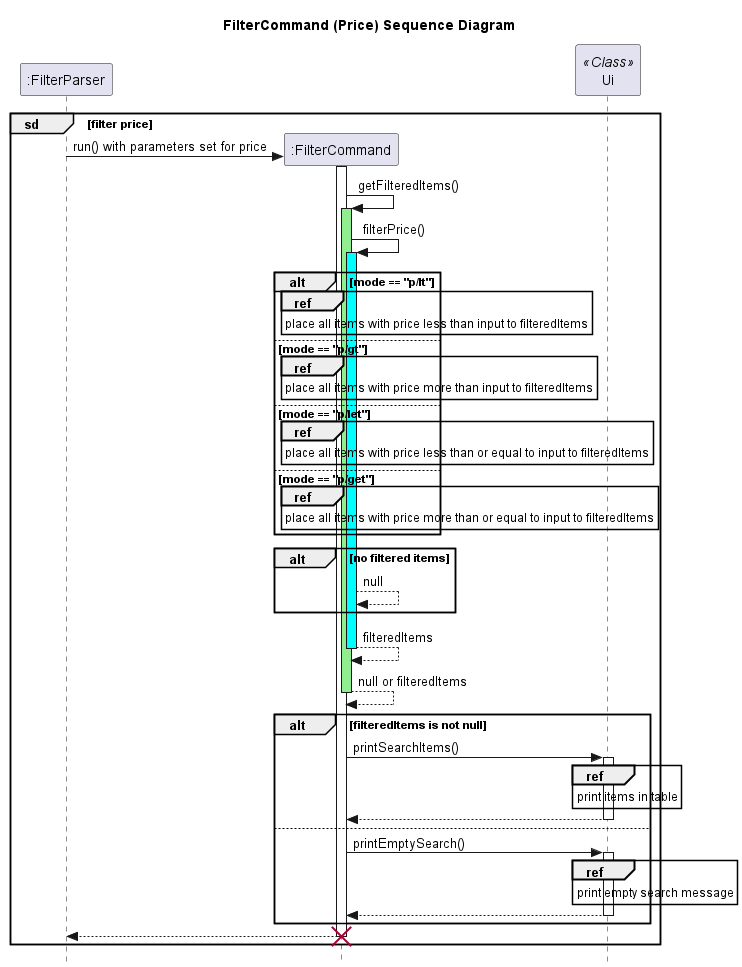

The diagram above was rendered by PlantUML. Its source (embedded in the PNG):
@startuml
'https://plantuml.com/sequence-diagram
title FilterCommand (Price) Sequence Diagram

skinparam style strictuml
participant ":FilterParser"
group sd [filter price]
    ":FilterParser" -> ":FilterCommand" ** : run() with parameters set for price
    activate ":FilterCommand"
    ":FilterCommand" -> ":FilterCommand": getFilteredItems()
    activate ":FilterCommand" #lightgreen
    ":FilterCommand" -> ":FilterCommand": filterPrice()
    activate ":FilterCommand" #cyan
    participant Ui << Class >>
    alt mode == "p/lt"
        ref over ":FilterCommand"
            place all items with price less than input to filteredItems
        end ref
    else mode == "p/gt"
        ref over ":FilterCommand"
            place all items with price more than input to filteredItems
        end ref
    else mode == "p/let"
        ref over ":FilterCommand"
            place all items with price less than or equal to input to filteredItems
        end ref
    else mode == "p/get"
        ref over ":FilterCommand"
            place all items with price more than or equal to input to filteredItems
        end ref
    end
    alt no filtered items
        ":FilterCommand" --> ":FilterCommand": null
    end
    return filteredItems
    return null or filteredItems
    alt filteredItems is not null
        ":FilterCommand" -> Ui: printSearchItems()
        activate Ui
        ref over Ui
            print items in table
        end ref
        return
    else
        ":FilterCommand" -> Ui: printEmptySearch()
        activate Ui
        ref over Ui
            print empty search message
        end ref
        return
    end
    return
    destroy ":FilterCommand"
end
@enduml